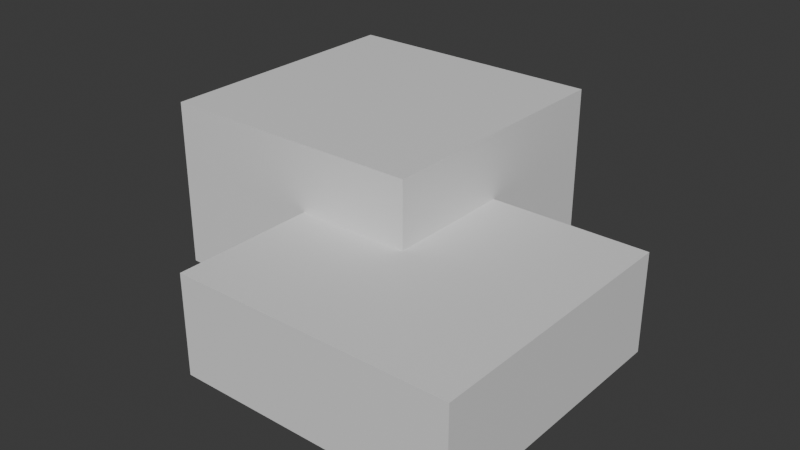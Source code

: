 # Source: bedroom.blend  (saved by Blender 4.4.32; exported with 4.5.12 LTS)
import bpy
from mathutils import Matrix  # noqa: F401  (used for matrix-valued properties, if any)

bpy.ops.wm.read_factory_settings(use_empty=True)
scene = bpy.context.scene
scene.name = 'Scene'

# ---- collections
col_collection = bpy.data.collections.new('Collection'); scene.collection.children.link(col_collection)

# ---- materials (node trees are filled in below, after node groups)
mat_material = bpy.data.materials.new('Material')
mat_material.alpha_threshold = 0.0
mat_material.roughness = 0.5
mat_material.line_color = (0.0, 0.0, 0.0, 1.0)

# ---- material node trees
mat_material.use_nodes = True; mat_material.node_tree.nodes.clear()
_N = mat_material.node_tree.nodes; _L = mat_material.node_tree.links
n0 = _N.new('ShaderNodeOutputMaterial'); n0.name = 'Material Output'; n0.location = (300, 300)
n1 = _N.new('ShaderNodeBsdfPrincipled'); n1.name = 'Principled BSDF'; n1.location = (10, 300)
n1.inputs[3].default_value = 1.45
_L.new(n1.outputs[0], n0.inputs[0])
n0.is_active_output = True

# ---- world
world_world = bpy.data.worlds.new('World'); scene.world = world_world
world_world.use_nodes = True; world_world.node_tree.nodes.clear()
_N = world_world.node_tree.nodes; _L = world_world.node_tree.links
n0 = _N.new('ShaderNodeOutputWorld'); n0.name = 'World Output'; n0.location = (300, 300)
n1 = _N.new('ShaderNodeBackground'); n1.name = 'Background'; n1.location = (10, 300)
n1.inputs[0].default_value = (0.05088, 0.05088, 0.05088, 1.0)
_L.new(n1.outputs[0], n0.inputs[0])
n0.is_active_output = True
world_world.color = (0.05088, 0.05088, 0.05088)
world_world.sun_shadow_jitter_overblur = 0.0

# ---- meshes
me_cube = bpy.data.meshes.new('Cube')
me_cube.from_pydata([(1.0, 1.0, 1.0), (1.0, 1.0, -1.0), (1.0, -1.0, 1.0), (1.0, -1.0, -1.0), (-1.0, 1.0, 1.0), (-1.0, 1.0, -1.0), (-1.0, -1.0, 1.0), (-1.0, -1.0, -1.0)], [], [(0, 4, 6, 2), (3, 2, 6, 7), (7, 6, 4, 5), (5, 1, 3, 7), (1, 0, 2, 3), (5, 4, 0, 1)])
_uv = me_cube.uv_layers.new(name='UVMap')
_uv.uv.foreach_set('vector', [0.625, 0.5, 0.875, 0.5, 0.875, 0.75, 0.625, 0.75, 0.375, 0.75, 0.625, 0.75, 0.625, 1.0, 0.375, 1.0, 0.375, 0.0, 0.625, 0.0, 0.625, 0.25, 0.375, 0.25, 0.125, 0.5, 0.375, 0.5, 0.375, 0.75, 0.125, 0.75, 0.375, 0.5, 0.625, 0.5, 0.625, 0.75, 0.375, 0.75, 0.375, 0.25, 0.625, 0.25, 0.625, 0.5, 0.375, 0.5])
me_cube.materials.append(mat_material)
me_cube.use_mirror_vertex_groups = False
me_cube.update()
me_cube_001 = bpy.data.meshes.new('Cube.001')
me_cube_001.from_pydata([(1.0, 1.0, 1.0), (1.0, 1.0, -1.0), (1.0, -1.0, 1.0), (1.0, -1.0, -1.0), (-1.0, 1.0, 1.0), (-1.0, 1.0, -1.0), (-1.0, -1.0, 1.0), (-1.0, -1.0, -1.0)], [], [(0, 4, 6, 2), (3, 2, 6, 7), (7, 6, 4, 5), (5, 1, 3, 7), (1, 0, 2, 3), (5, 4, 0, 1)])
_uv = me_cube_001.uv_layers.new(name='UVMap')
_uv.uv.foreach_set('vector', [0.625, 0.5, 0.875, 0.5, 0.875, 0.75, 0.625, 0.75, 0.375, 0.75, 0.625, 0.75, 0.625, 1.0, 0.375, 1.0, 0.375, 0.0, 0.625, 0.0, 0.625, 0.25, 0.375, 0.25, 0.125, 0.5, 0.375, 0.5, 0.375, 0.75, 0.125, 0.75, 0.375, 0.5, 0.625, 0.5, 0.625, 0.75, 0.375, 0.75, 0.375, 0.25, 0.625, 0.25, 0.625, 0.5, 0.375, 0.5])
me_cube_001.materials.append(mat_material)
me_cube_001.use_mirror_vertex_groups = False
me_cube_001.update()

# ---- objects
ob_cube = bpy.data.objects.new('Cube', me_cube)
ob_cube_001 = bpy.data.objects.new('Cube.001', me_cube_001)

# ---- transforms, parenting, visibility, modifiers, constraints
ob_cube.location = (2.461, -3.382, 3.941)
ob_cube.scale = (8.824, 8.824, 3.191)
ob_cube.lock_rotations_4d = False
ob_cube.empty_display_type = 'ARROWS'
ob_cube.lineart.crease_threshold = 0.0
ob_cube_001.location = (-7.81, 5.853, 5.854)
ob_cube_001.scale = (8.824, 8.824, 5.533)
ob_cube_001.lock_rotations_4d = False
ob_cube_001.empty_display_type = 'ARROWS'
ob_cube_001.lineart.crease_threshold = 0.0

# ---- collection membership
col_collection.objects.link(ob_cube)
col_collection.objects.link(ob_cube_001)

# ---- scene / render settings (as saved in the file)
scene.frame_start = 1; scene.frame_end = 250; scene.frame_set(1)
scene.render.engine = 'BLENDER_EEVEE_NEXT'
bpy.context.view_layer.update()

# ---- added for rendering (the .blend has no active camera and no usable light): camera, sun
cam_auto = bpy.data.cameras.new('AutoCamera')
cam_auto.lens = 50.0
cam_auto.sensor_width = 36.0
cam_auto.clip_end = 1000.0
ob_auto_camera = bpy.data.objects.new('AutoCamera', cam_auto)
scene.collection.objects.link(ob_auto_camera)
ob_auto_camera.location = (34.6171, -43.5145, 35.6869)
ob_auto_camera.rotation_euler = (1.09748, -7.21219e-08, 0.694738)
scene.camera = ob_auto_camera
light_auto_sun = bpy.data.lights.new('AutoSun', 'SUN')
light_auto_sun.energy = 3.0
light_auto_sun.angle = 0.0523599
ob_auto_sun = bpy.data.objects.new('AutoSun', light_auto_sun)
scene.collection.objects.link(ob_auto_sun)
ob_auto_sun.rotation_euler = (0.872665, 0.174533, 0.523599)
bpy.context.view_layer.update()
